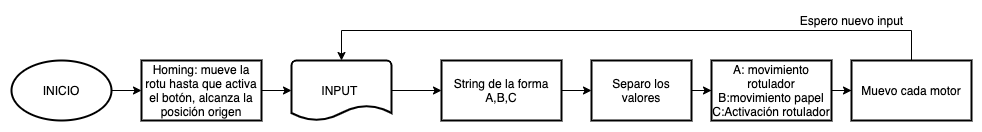

The diagram above was exported from draw.io. Its source (the exported page's mxGraphModel, read from the mxfile embedded in the PNG):
<mxGraphModel dx="901" dy="803" grid="1" gridSize="10" guides="1" tooltips="1" connect="1" arrows="1" fold="1" page="1" pageScale="1" pageWidth="827" pageHeight="1169" math="0" shadow="0">
  <root>
    <mxCell id="0" />
    <mxCell id="1" parent="0" />
    <mxCell id="mXHwVv6dTH3PpRMBSmR--3" value="" style="edgeStyle=orthogonalEdgeStyle;rounded=0;orthogonalLoop=1;jettySize=auto;html=1;" edge="1" parent="1" source="mXHwVv6dTH3PpRMBSmR--1" target="mXHwVv6dTH3PpRMBSmR--2">
      <mxGeometry relative="1" as="geometry" />
    </mxCell>
    <mxCell id="mXHwVv6dTH3PpRMBSmR--1" value="INPUT&amp;nbsp;" style="strokeWidth=2;html=1;shape=mxgraph.flowchart.document2;whiteSpace=wrap;size=0.25;" vertex="1" parent="1">
      <mxGeometry x="310" y="110" width="100" height="60" as="geometry" />
    </mxCell>
    <mxCell id="mXHwVv6dTH3PpRMBSmR--12" style="edgeStyle=orthogonalEdgeStyle;rounded=0;orthogonalLoop=1;jettySize=auto;html=1;exitX=1;exitY=0.5;exitDx=0;exitDy=0;entryX=0;entryY=0.5;entryDx=0;entryDy=0;" edge="1" parent="1" source="mXHwVv6dTH3PpRMBSmR--2" target="mXHwVv6dTH3PpRMBSmR--6">
      <mxGeometry relative="1" as="geometry" />
    </mxCell>
    <mxCell id="mXHwVv6dTH3PpRMBSmR--2" value="String de la forma A,B,C" style="whiteSpace=wrap;html=1;strokeWidth=2;" vertex="1" parent="1">
      <mxGeometry x="460" y="110" width="120" height="60" as="geometry" />
    </mxCell>
    <mxCell id="mXHwVv6dTH3PpRMBSmR--15" value="" style="edgeStyle=orthogonalEdgeStyle;rounded=0;orthogonalLoop=1;jettySize=auto;html=1;" edge="1" parent="1" source="mXHwVv6dTH3PpRMBSmR--4" target="mXHwVv6dTH3PpRMBSmR--14">
      <mxGeometry relative="1" as="geometry" />
    </mxCell>
    <mxCell id="mXHwVv6dTH3PpRMBSmR--4" value="A: movimiento rotulador&lt;br&gt;B:movimiento papel&lt;br&gt;C:Activación rotulador" style="whiteSpace=wrap;html=1;strokeWidth=2;" vertex="1" parent="1">
      <mxGeometry x="730" y="110" width="120" height="60" as="geometry" />
    </mxCell>
    <mxCell id="mXHwVv6dTH3PpRMBSmR--13" style="edgeStyle=orthogonalEdgeStyle;rounded=0;orthogonalLoop=1;jettySize=auto;html=1;entryX=0;entryY=0.5;entryDx=0;entryDy=0;" edge="1" parent="1" source="mXHwVv6dTH3PpRMBSmR--6" target="mXHwVv6dTH3PpRMBSmR--4">
      <mxGeometry relative="1" as="geometry" />
    </mxCell>
    <mxCell id="mXHwVv6dTH3PpRMBSmR--6" value="Separo los valores" style="whiteSpace=wrap;html=1;strokeWidth=2;" vertex="1" parent="1">
      <mxGeometry x="610" y="110" width="100" height="60" as="geometry" />
    </mxCell>
    <mxCell id="mXHwVv6dTH3PpRMBSmR--10" value="" style="edgeStyle=orthogonalEdgeStyle;rounded=0;orthogonalLoop=1;jettySize=auto;html=1;" edge="1" parent="1" source="mXHwVv6dTH3PpRMBSmR--8" target="mXHwVv6dTH3PpRMBSmR--9">
      <mxGeometry relative="1" as="geometry" />
    </mxCell>
    <mxCell id="mXHwVv6dTH3PpRMBSmR--8" value="INICIO" style="strokeWidth=2;html=1;shape=mxgraph.flowchart.start_1;whiteSpace=wrap;" vertex="1" parent="1">
      <mxGeometry x="30" y="110" width="100" height="60" as="geometry" />
    </mxCell>
    <mxCell id="mXHwVv6dTH3PpRMBSmR--11" style="edgeStyle=orthogonalEdgeStyle;rounded=0;orthogonalLoop=1;jettySize=auto;html=1;exitX=1;exitY=0.5;exitDx=0;exitDy=0;entryX=0;entryY=0.5;entryDx=0;entryDy=0;entryPerimeter=0;" edge="1" parent="1" source="mXHwVv6dTH3PpRMBSmR--9" target="mXHwVv6dTH3PpRMBSmR--1">
      <mxGeometry relative="1" as="geometry" />
    </mxCell>
    <mxCell id="mXHwVv6dTH3PpRMBSmR--9" value="Homing: mueve la rotu hasta que activa el botón, alcanza la posición origen" style="whiteSpace=wrap;html=1;strokeWidth=2;" vertex="1" parent="1">
      <mxGeometry x="160" y="110" width="120" height="60" as="geometry" />
    </mxCell>
    <mxCell id="mXHwVv6dTH3PpRMBSmR--16" style="edgeStyle=orthogonalEdgeStyle;rounded=0;orthogonalLoop=1;jettySize=auto;html=1;entryX=0.5;entryY=0;entryDx=0;entryDy=0;entryPerimeter=0;" edge="1" parent="1" source="mXHwVv6dTH3PpRMBSmR--14" target="mXHwVv6dTH3PpRMBSmR--1">
      <mxGeometry relative="1" as="geometry">
        <Array as="points">
          <mxPoint x="930" y="80" />
          <mxPoint x="360" y="80" />
        </Array>
      </mxGeometry>
    </mxCell>
    <mxCell id="mXHwVv6dTH3PpRMBSmR--14" value="Muevo cada motor" style="whiteSpace=wrap;html=1;strokeWidth=2;" vertex="1" parent="1">
      <mxGeometry x="870" y="110" width="120" height="60" as="geometry" />
    </mxCell>
    <mxCell id="mXHwVv6dTH3PpRMBSmR--17" value="Espero nuevo input" style="text;html=1;align=center;verticalAlign=middle;resizable=0;points=[];autosize=1;" vertex="1" parent="1">
      <mxGeometry x="810" y="60" width="120" height="20" as="geometry" />
    </mxCell>
  </root>
</mxGraphModel>